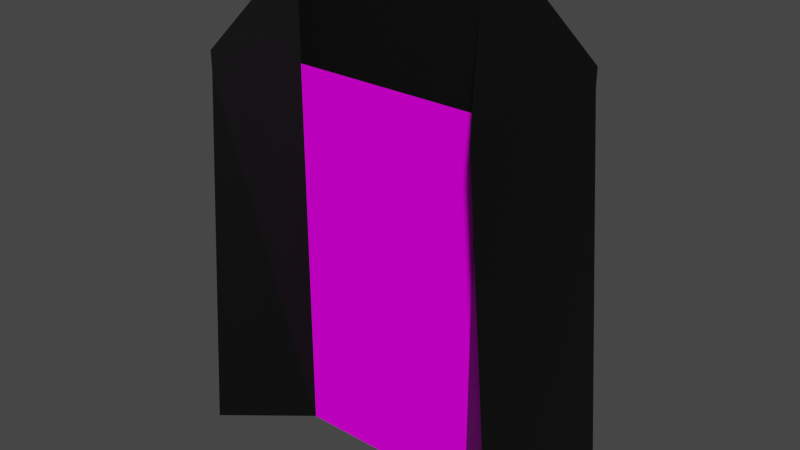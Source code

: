 # Source: portal_end.blend  (saved by Blender 2.83.18; exported with 4.5.12 LTS)
import bpy
from mathutils import Matrix  # noqa: F401  (used for matrix-valued properties, if any)

bpy.ops.wm.read_factory_settings(use_empty=True)
scene = bpy.context.scene
scene.name = 'Scene'

# ---- collections
col_collection = bpy.data.collections.new('Collection'); scene.collection.children.link(col_collection)

# ---- images (referenced by path relative to the original .blend; pixels are not part of the script)
import os
ASSET_DIR = os.environ.get("B2B_ASSET_DIR", "")  # directory of the original .blend (textures are referenced by path, not embedded)
HERE = os.path.dirname(os.path.abspath(__file__))  # packed textures are extracted next to this script under _unpacked/

def load_image(name, relpath, width, height, colorspace="sRGB"):
    """Load a texture the original file referenced (path relative to the .blend, or extracted next to this script)."""
    p = next((c for c in (os.path.join(HERE, relpath), os.path.join(ASSET_DIR, relpath)) if relpath and os.path.exists(c)), "")
    if p:
        img = bpy.data.images.load(p, check_existing=True)
        img.name = name
    else:  # same state as the original file: an image datablock whose file is absent (Cycles renders it pink)
        img = bpy.data.images.new(name, width, height)
        img.source = "FILE"
        img.filepath = "//" + (relpath or name)
    img.colorspace_settings.name = colorspace
    return img
img_untitled = load_image('Untitled', 'Untitled.png', 1024, 1024, 'sRGB')

# ---- materials (node trees are filled in below, after node groups)
mat_materia = bpy.data.materials.new('Materiał')
mat_materia.use_transparent_shadow = False
mat_materia__001 = bpy.data.materials.new('Materiał.001')
mat_materia__001.use_transparent_shadow = False

# ---- material node trees
mat_materia.use_nodes = True; mat_materia.node_tree.nodes.clear()
_N = mat_materia.node_tree.nodes; _L = mat_materia.node_tree.links
n0 = _N.new('ShaderNodeBsdfPrincipled'); n0.name = 'Principled BSDF'; n0.location = (10, 300)
n0.distribution = 'GGX'
n0.subsurface_method = 'BURLEY'
n0.inputs[0].default_value = (0.0, 0.0, 0.0, 1.0)
n0.inputs[3].default_value = 1.45
n0.inputs[27].default_value = (0.0, 0.0, 0.0, 1.0)
n0.inputs[28].default_value = 1.0
n1 = _N.new('ShaderNodeOutputMaterial'); n1.name = 'Material Output'; n1.location = (300, 300)
_L.new(n0.outputs[0], n1.inputs[0])
n1.is_active_output = True
mat_materia__001.use_nodes = True; mat_materia__001.node_tree.nodes.clear()
_N = mat_materia__001.node_tree.nodes; _L = mat_materia__001.node_tree.links
n0 = _N.new('ShaderNodeBsdfPrincipled'); n0.name = 'Principled BSDF'; n0.location = (10, 300)
n0.distribution = 'GGX'
n0.subsurface_method = 'BURLEY'
n0.inputs[2].default_value = 0.475
n0.inputs[3].default_value = 1.45
n0.inputs[13].default_value = 0.0
n0.inputs[27].default_value = (0.0, 0.0, 0.0, 1.0)
n0.inputs[28].default_value = 1.0
n1 = _N.new('ShaderNodeOutputMaterial'); n1.name = 'Material Output'; n1.location = (300, 300)
n2 = _N.new('ShaderNodeTexImage'); n2.name = 'Image Texture'; n2.location = (-280, 280)
n2.image = img_untitled
_L.new(n0.outputs[0], n1.inputs[0])
_L.new(n2.outputs[0], n0.inputs[0])
n1.is_active_output = True

# ---- world
world_world = bpy.data.worlds.new('World'); scene.world = world_world
world_world.use_nodes = True; world_world.node_tree.nodes.clear()
_N = world_world.node_tree.nodes; _L = world_world.node_tree.links
n0 = _N.new('ShaderNodeOutputWorld'); n0.name = 'World Output'; n0.location = (300, 300)
n1 = _N.new('ShaderNodeBackground'); n1.name = 'Background'; n1.location = (10, 300)
n1.inputs[0].default_value = (0.05088, 0.05088, 0.05088, 1.0)
_L.new(n1.outputs[0], n0.inputs[0])
n0.is_active_output = True
world_world.color = (0.05088, 0.05088, 0.05088)
world_world.use_sun_shadow = False
world_world.sun_shadow_jitter_overblur = 0.0

# ---- meshes
me_kostka = bpy.data.meshes.new('Kostka')
me_kostka.from_pydata([(-1.232, -1.0, -1.0), (-1.0, -1.0, 1.0), (-1.232, 1.0, -1.0), (-1.0, 1.0, 1.0), (1.229, -1.0, -1.0), (1.0, -1.0, 1.0), (1.229, 1.0, -1.0), (1.0, 1.0, 1.0), (-0.6703, 0.3471, -1.0), (-0.6703, 0.3471, 1.0), (-0.6703, -0.2817, -1.0), (-0.6703, -0.2817, 1.0), (0.7143, 0.3471, 1.0), (0.7143, -0.2817, -1.0), (0.7143, 0.3471, -1.0), (0.7143, -0.2817, 1.0), (-1.0, -1.0, 1.098), (-1.0, 1.0, 1.098), (1.0, -1.0, 1.098), (1.0, 1.0, 1.098), (-0.6703, 0.3471, 1.545), (-0.6703, -0.2817, 1.545), (0.7143, 0.3471, 1.545), (0.7143, -0.2817, 1.545)], [], [(0, 1, 3, 2), (14, 12, 7, 6), (6, 7, 5, 4), (10, 11, 1, 0), (14, 6, 4, 13), (11, 15, 23, 21), (5, 7, 19, 18), (2, 8, 10, 0), (13, 15, 11, 10), (2, 3, 9, 8), (4, 5, 15, 13), (15, 5, 18, 23), (8, 14, 13, 10), (8, 9, 12, 14), (20, 17, 16, 21), (22, 20, 21, 23), (19, 22, 23, 18), (9, 3, 17, 20), (3, 1, 16, 17), (1, 11, 21, 16), (12, 9, 20, 22), (7, 12, 22, 19)])
me_kostka.polygons.foreach_set('material_index', [0, 0, 0, 0, 0, 0, 0, 0, 1, 0, 0, 0, 1, 1, 0, 0, 0, 0, 0, 0, 0, 0])
_uv = me_kostka.uv_layers.new(name='MapaUV')
_uv.uv.foreach_set('vector', [0.375, 0.0, 0.625, 0.0, 0.625, 0.25, 0.375, 0.25, 0.375, 0.4643, 0.625, 0.4643, 0.625, 0.5, 0.375, 0.5, 0.375, 0.5, 0.625, 0.5, 0.625, 0.75, 0.375, 0.75, 0.375, 0.9588, 0.625, 0.9588, 0.625, 1.0, 0.375, 1.0, 0.3393, 0.5, 0.375, 0.5, 0.375, 0.75, 0.3393, 0.75, 0.625, 0.9588, 0.625, 0.7857, 0.625, 0.7857, 0.625, 0.9588, 0.625, 0.75, 0.625, 0.5, 0.625, 0.5, 0.625, 0.75, 0.125, 0.5, 0.1662, 0.5, 0.1662, 0.75, 0.125, 0.75, 0.375, 0.7857, 0.625, 0.7857, 0.625, 0.9588, 0.375, 0.9588, 0.375, 0.25, 0.625, 0.25, 0.625, 0.2912, 0.375, 0.2912, 0.375, 0.75, 0.625, 0.75, 0.625, 0.7857, 0.375, 0.7857, 0.625, 0.7857, 0.625, 0.75, 0.625, 0.75, 0.625, 0.7857, 0.1662, 0.5, 0.3393, 0.5, 0.3393, 0.75, 0.1662, 0.75, 0.375, 0.2912, 0.625, 0.2912, 0.625, 0.4643, 0.375, 0.4643, 0.8338, 0.5, 0.875, 0.5, 0.875, 0.75, 0.8338, 0.75, 0.6607, 0.5, 0.8338, 0.5, 0.8338, 0.75, 0.6607, 0.75, 0.625, 0.5, 0.6607, 0.5, 0.6607, 0.75, 0.625, 0.75, 0.625, 0.2912, 0.625, 0.25, 0.625, 0.25, 0.625, 0.2912, 0.625, 0.25, 0.625, 0.0, 0.625, 0.0, 0.625, 0.25, 0.625, 1.0, 0.625, 0.9588, 0.625, 0.9588, 0.625, 1.0, 0.625, 0.4643, 0.625, 0.2912, 0.625, 0.2912, 0.625, 0.4643, 0.625, 0.5, 0.625, 0.4643, 0.625, 0.4643, 0.625, 0.5])
me_kostka.materials.append(mat_materia)
me_kostka.materials.append(mat_materia__001)
me_kostka.use_remesh_fix_poles = True
me_kostka.use_remesh_preserve_attributes = False
me_kostka.use_mirror_vertex_groups = False
me_kostka.update()

# ---- objects
ob_kostka = bpy.data.objects.new('Kostka', me_kostka)

# ---- transforms, parenting, visibility, modifiers, constraints
ob_kostka.location = (0.0, 0.0, 0.0)
ob_kostka.scale = (0.7254, 0.4591, 1.0)
ob_kostka.lineart.crease_threshold = 0.0

# ---- collection membership
col_collection.objects.link(ob_kostka)

# ---- scene / render settings (as saved in the file)
scene.frame_start = 1; scene.frame_end = 250; scene.frame_set(1)
scene.render.engine = 'BLENDER_EEVEE_NEXT'
scene.cycles.use_denoising = False
scene.cycles.samples = 128
scene.cycles.sampling_pattern = 'TABULATED_SOBOL'
scene.cycles.use_adaptive_sampling = False
scene.cycles.use_light_tree = False
scene.view_settings.view_transform = 'Filmic'
bpy.context.view_layer.update()

# ---- added for rendering (the .blend has no active camera and no usable light): camera, sun
cam_auto = bpy.data.cameras.new('AutoCamera')
cam_auto.lens = 50.0
cam_auto.sensor_width = 36.0
cam_auto.clip_end = 1000.0
ob_auto_camera = bpy.data.objects.new('AutoCamera', cam_auto)
scene.collection.objects.link(ob_auto_camera)
ob_auto_camera.location = (2.99793, -3.59896, 2.67194)
ob_auto_camera.rotation_euler = (1.09748, -7.21219e-08, 0.694738)
scene.camera = ob_auto_camera
light_auto_sun = bpy.data.lights.new('AutoSun', 'SUN')
light_auto_sun.energy = 3.0
light_auto_sun.angle = 0.0523599
ob_auto_sun = bpy.data.objects.new('AutoSun', light_auto_sun)
scene.collection.objects.link(ob_auto_sun)
ob_auto_sun.rotation_euler = (0.872665, 0.174533, 0.523599)
bpy.context.view_layer.update()
